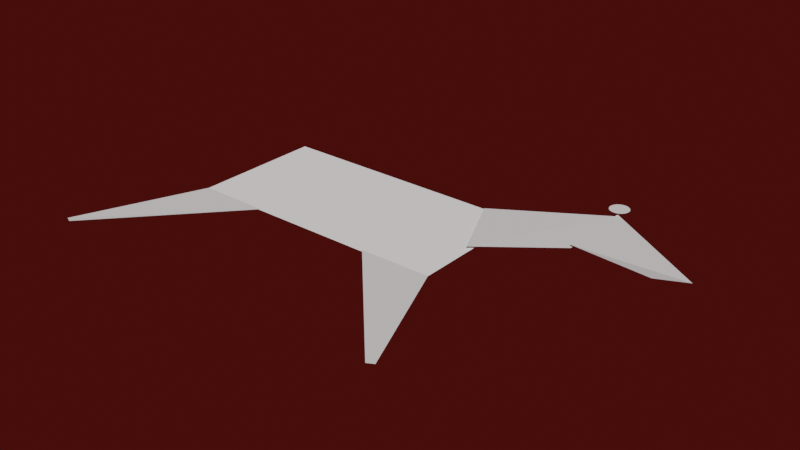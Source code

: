 # Source: untitled.blend  (saved by Blender 2.93.21; exported with 4.5.12 LTS)
import bpy
from mathutils import Matrix  # noqa: F401  (used for matrix-valued properties, if any)

bpy.ops.wm.read_factory_settings(use_empty=True)
scene = bpy.context.scene
scene.name = 'Scene'

# ---- collections
col_collection = bpy.data.collections.new('Collection'); scene.collection.children.link(col_collection)

# ---- materials (node trees are filled in below, after node groups)
mat_material_005 = bpy.data.materials.new('Material.005')
mat_material_005.alpha_threshold = 0.1125
mat_material_005.use_transparent_shadow = False
mat_material_005.refraction_depth = 2.0
mat_material_005.diffuse_color = (1.0, 1.0, 1.0, 1.0)
mat_material_005.roughness = 1.0
mat_material_005.specular_intensity = 1.0

# ---- material node trees

# ---- world
world_world = bpy.data.worlds.new('World'); scene.world = world_world
world_world.use_nodes = True; world_world.node_tree.nodes.clear()
_N = world_world.node_tree.nodes; _L = world_world.node_tree.links
n0 = _N.new('ShaderNodeOutputWorld'); n0.name = 'World Output'; n0.location = (300, 300)
n1 = _N.new('ShaderNodeBackground'); n1.name = 'Background'; n1.location = (10, 300)
n1.inputs[0].default_value = (0.05086, 0.004092, 0.003066, 1.0)
_L.new(n1.outputs[0], n0.inputs[0])
n0.is_active_output = True
world_world.color = (0.05088, 0.05088, 0.05088)
world_world.use_sun_shadow = False
world_world.sun_shadow_jitter_overblur = 0.0

# ---- meshes
me_plane_002 = bpy.data.meshes.new('Plane.002')
me_plane_002.from_pydata([(-1.0, -1.0, 0.0), (1.0, -1.0, 0.0), (-1.0, 1.0, 0.0), (1.0, 1.0, 0.0)], [], [(0, 1, 3, 2)])
_uv = me_plane_002.uv_layers.new(name='UVMap')
_uv.uv.foreach_set('vector', [0.0, 0.0, 1.0, 0.0, 1.0, 1.0, 0.0, 1.0])
me_plane_002.materials.append(mat_material_005)
me_plane_002.use_remesh_fix_poles = True
me_plane_002.use_remesh_preserve_attributes = False
me_plane_002.update()
me_plane_004 = bpy.data.meshes.new('Plane.004')
me_plane_004.from_pydata([(-1.76, -0.8621, -0.00651), (-1.656, -0.9097, -0.001221), (-1.0, 1.0, 0.0), (0.07178, 0.9896, 9.592e-10)], [], [(0, 1, 3, 2)])
_uv = me_plane_004.uv_layers.new(name='UVMap')
_uv.uv.foreach_set('vector', [0.0, 0.0, 1.0, 0.0, 1.0, 1.0, 0.0, 1.0])
me_plane_004.use_remesh_fix_poles = True
me_plane_004.use_remesh_preserve_attributes = False
me_plane_004.update()
me_plane_005 = bpy.data.meshes.new('Plane.005')
me_plane_005.from_pydata([(-1.76, -0.8621, -0.00651), (-1.656, -0.9097, -0.001221), (-1.0, 1.0, 0.0), (0.07178, 0.9896, 9.592e-10)], [], [(0, 1, 3, 2)])
_uv = me_plane_005.uv_layers.new(name='UVMap')
_uv.uv.foreach_set('vector', [0.0, 0.0, 1.0, 0.0, 1.0, 1.0, 0.0, 1.0])
me_plane_005.use_remesh_fix_poles = True
me_plane_005.use_remesh_preserve_attributes = False
me_plane_005.update()
me_plane_006 = bpy.data.meshes.new('Plane.006')
me_plane_006.from_pydata([(-1.0, -1.0, 0.0), (0.3335, -1.114, -0.02754), (-0.592, 0.1059, -0.01781), (1.197, -0.2688, -0.03873), (0.3227, -1.11, 0.02118), (1.11, -2.042, 0.01645), (1.178, -0.2464, -0.01828), (1.621, -2.071, -0.06578)], [], [(0, 1, 3, 2), (4, 5, 7, 6)])
_uv = me_plane_006.uv_layers.new(name='UVMap')
_uv.uv.foreach_set('vector', [0.0, 0.0, 1.0, 0.0, 1.0, 1.0, 0.0, 1.0, 0.0, 0.0, 1.0, 0.0, 1.0, 0.9856, 0.0, 1.0])
me_plane_006.use_remesh_fix_poles = True
me_plane_006.use_remesh_preserve_attributes = False
me_plane_006.update()
me_circle_002 = bpy.data.meshes.new('Circle.002')
me_circle_002.from_pydata([(0.0, 1.0, 0.0), (-0.1951, 0.9808, 0.0), (-0.3827, 0.9239, 0.0), (-0.5556, 0.8315, 0.0), (-0.7071, 0.7071, 0.0), (-0.8315, 0.5556, 0.0), (-0.9239, 0.3827, 0.0), (-0.9808, 0.1951, 0.0), (-1.0, -4.371e-08, 0.0), (-0.9808, -0.1951, 0.0), (-0.9239, -0.3827, 0.0), (-0.8315, -0.5556, 0.0), (-0.7071, -0.7071, 0.0), (-0.5556, -0.8315, 0.0), (-0.3827, -0.9239, 0.0), (-0.1951, -0.9808, 0.0), (8.742e-08, -1.0, 0.0), (0.1951, -0.9808, 0.0), (0.3827, -0.9239, 0.0), (0.5556, -0.8315, 0.0), (0.7071, -0.7071, 0.0), (0.8315, -0.5556, 0.0), (0.9239, -0.3827, 0.0), (0.9808, -0.1951, 0.0), (1.0, 1.192e-08, 0.0), (0.9808, 0.1951, 0.0), (0.9239, 0.3827, 0.0), (0.8315, 0.5556, 0.0), (0.7071, 0.7071, 0.0), (0.5556, 0.8315, 0.0), (0.3827, 0.9239, 0.0), (0.1951, 0.9808, 0.0)], [], [(0, 1, 2, 3, 4, 5, 6, 7, 8, 9, 10, 11, 12, 13, 14, 15, 16, 17, 18, 19, 20, 21, 22, 23, 24, 25, 26, 27, 28, 29, 30, 31)])
_uv = me_circle_002.uv_layers.new(name='UVMap')
_uv.uv.foreach_set('vector', [0.5, 1.0, 0.4025, 0.9904, 0.3087, 0.9619, 0.2222, 0.9157, 0.1464, 0.8536, 0.08427, 0.7778, 0.03806, 0.6913, 0.009607, 0.5975, 0.0, 0.5, 0.009607, 0.4025, 0.03806, 0.3087, 0.08427, 0.2222, 0.1464, 0.1464, 0.2222, 0.08427, 0.3087, 0.03806, 0.4025, 0.009607, 0.5, 0.0, 0.5975, 0.009607, 0.6913, 0.03806, 0.7778, 0.08427, 0.8536, 0.1464, 0.9157, 0.2222, 0.9619, 0.3087, 0.9904, 0.4025, 1.0, 0.5, 0.9904, 0.5975, 0.9619, 0.6913, 0.9157, 0.7778, 0.8536, 0.8536, 0.7778, 0.9157, 0.6913, 0.9619, 0.5975, 0.9904])
me_circle_002.use_remesh_fix_poles = True
me_circle_002.use_remesh_preserve_attributes = False
me_circle_002.update()

# ---- objects
ob_plane = bpy.data.objects.new('Plane', me_plane_002)
ob_plane_002 = bpy.data.objects.new('Plane.002', me_plane_004)
ob_plane_003 = bpy.data.objects.new('Plane.003', me_plane_005)
ob_plane_001 = bpy.data.objects.new('Plane.001', me_plane_006)
ob_circle = bpy.data.objects.new('Circle', me_circle_002)

# ---- transforms, parenting, visibility, modifiers, constraints
ob_plane.location = (0.0, 0.0, 0.0)
ob_plane.scale = (2.0, 1.0, 1.0)
ob_plane_002.location = (0.9987, -1.954, 0.0008161)
ob_plane_002.rotation_euler = (3.142, 6.283, 3.142)
ob_plane_003.location = (-0.9989, -1.969, 0.001224)
ob_plane_003.rotation_euler = (3.142, 3.142, 3.142)
ob_plane_001.location = (1.97, 1.287, 0.06363)
ob_plane_001.rotation_euler = (0.0, 0.0, 0.7854)
ob_circle.location = (2.964, 2.011, 0.09948)
ob_circle.scale = (-0.1448, -0.1448, -0.1448)

# ---- collection membership
col_collection.objects.link(ob_plane)
col_collection.objects.link(ob_plane_002)
col_collection.objects.link(ob_plane_003)
col_collection.objects.link(ob_plane_001)
col_collection.objects.link(ob_circle)

# ---- scene / render settings (as saved in the file)
scene.frame_start = 1; scene.frame_end = 250; scene.frame_set(1)
scene.render.engine = 'BLENDER_EEVEE_NEXT'
scene.cycles.use_denoising = False
scene.cycles.samples = 128
scene.cycles.sampling_pattern = 'TABULATED_SOBOL'
scene.cycles.use_adaptive_sampling = False
scene.cycles.use_light_tree = False
scene.view_settings.view_transform = 'Filmic'
bpy.context.view_layer.update()

# ---- added for rendering (the .blend has no active camera and no usable light): camera, sun
cam_auto = bpy.data.cameras.new('AutoCamera')
cam_auto.lens = 50.0
cam_auto.sensor_width = 36.0
cam_auto.clip_end = 1000.0
ob_auto_camera = bpy.data.objects.new('AutoCamera', cam_auto)
scene.collection.objects.link(ob_auto_camera)
ob_auto_camera.location = (9.33541, -10.2939, 6.7863)
ob_auto_camera.rotation_euler = (1.09748, -7.21219e-08, 0.694738)
scene.camera = ob_auto_camera
light_auto_sun = bpy.data.lights.new('AutoSun', 'SUN')
light_auto_sun.energy = 3.0
light_auto_sun.angle = 0.0523599
ob_auto_sun = bpy.data.objects.new('AutoSun', light_auto_sun)
scene.collection.objects.link(ob_auto_sun)
ob_auto_sun.rotation_euler = (0.872665, 0.174533, 0.523599)
bpy.context.view_layer.update()
